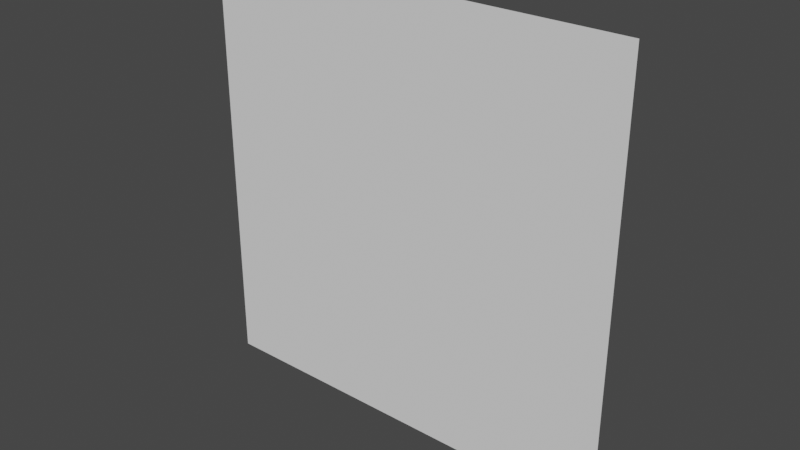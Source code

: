 # Source: waterplane.blend  (saved by Blender 3.4.6; exported with 4.5.12 LTS)
import bpy
from mathutils import Matrix  # noqa: F401  (used for matrix-valued properties, if any)

bpy.ops.wm.read_factory_settings(use_empty=True)
scene = bpy.context.scene
scene.name = 'Scene'

# ---- collections
col_collection = bpy.data.collections.new('Collection'); scene.collection.children.link(col_collection)

# ---- world
world_world = bpy.data.worlds.new('World'); scene.world = world_world
world_world.use_nodes = True; world_world.node_tree.nodes.clear()
_N = world_world.node_tree.nodes; _L = world_world.node_tree.links
n0 = _N.new('ShaderNodeOutputWorld'); n0.name = 'World Output'; n0.location = (300, 300)
n1 = _N.new('ShaderNodeBackground'); n1.name = 'Background'; n1.location = (10, 300)
n1.inputs[0].default_value = (0.05088, 0.05088, 0.05088, 1.0)
_L.new(n1.outputs[0], n0.inputs[0])
n0.is_active_output = True
world_world.color = (0.05088, 0.05088, 0.05088)
world_world.use_sun_shadow = False
world_world.sun_shadow_jitter_overblur = 0.0

# ---- meshes
me_plane = bpy.data.meshes.new('Plane')
me_plane.from_pydata([(-1.0, -1.848e-07, 1.0), (0.0, -1.848e-07, 1.0), (-1.0, 1.848e-07, 0.0), (0.0, 1.848e-07, 0.0), (-1.0, 1.232e-07, 0.1667), (-1.0, 6.159e-08, 0.3333), (-1.0, -5.3e-15, 0.5), (-1.0, -6.159e-08, 0.6667), (-1.0, -1.232e-07, 0.8333), (-0.8333, -1.848e-07, 1.0), (-0.6667, -1.848e-07, 1.0), (-0.5, -1.848e-07, 1.0), (-0.3333, -1.848e-07, 1.0), (-0.1667, -1.848e-07, 1.0), (0.0, -1.232e-07, 0.8333), (0.0, -6.159e-08, 0.6667), (0.0, 5.3e-15, 0.5), (0.0, 6.159e-08, 0.3333), (0.0, 1.232e-07, 0.1667), (-0.1667, 1.848e-07, 0.0), (-0.3333, 1.848e-07, 0.0), (-0.5, 1.848e-07, 0.0), (-0.6667, 1.848e-07, 0.0), (-0.8333, 1.848e-07, 0.0), (-0.8333, -1.232e-07, 0.8333), (-0.8333, -6.159e-08, 0.6667), (-0.8333, 5.3e-15, 0.5), (-0.8333, 6.159e-08, 0.3333), (-0.8333, 1.232e-07, 0.1667), (-0.6667, -1.232e-07, 0.8333), (-0.6667, -6.159e-08, 0.6667), (-0.6667, 5.3e-15, 0.5), (-0.6667, 6.159e-08, 0.3333), (-0.6667, 1.232e-07, 0.1667), (-0.5, -1.232e-07, 0.8333), (-0.5, -6.159e-08, 0.6667), (-0.5, 5.3e-15, 0.5), (-0.5, 6.159e-08, 0.3333), (-0.5, 1.232e-07, 0.1667), (-0.3333, -1.232e-07, 0.8333), (-0.3333, -6.159e-08, 0.6667), (-0.3333, 5.3e-15, 0.5), (-0.3333, 6.159e-08, 0.3333), (-0.3333, 1.232e-07, 0.1667), (-0.1667, -1.232e-07, 0.8333), (-0.1667, -6.159e-08, 0.6667), (-0.1667, 5.3e-15, 0.5), (-0.1667, 6.159e-08, 0.3333), (-0.1667, 1.232e-07, 0.1667)], [], [(48, 18, 3, 19), (4, 28, 23, 2), (28, 33, 22, 23), (33, 38, 21, 22), (38, 43, 20, 21), (43, 48, 19, 20), (0, 9, 24, 8), (8, 24, 25, 7), (7, 25, 26, 6), (6, 26, 27, 5), (5, 27, 28, 4), (9, 10, 29, 24), (24, 29, 30, 25), (25, 30, 31, 26), (26, 31, 32, 27), (27, 32, 33, 28), (10, 11, 34, 29), (29, 34, 35, 30), (30, 35, 36, 31), (31, 36, 37, 32), (32, 37, 38, 33), (11, 12, 39, 34), (34, 39, 40, 35), (35, 40, 41, 36), (36, 41, 42, 37), (37, 42, 43, 38), (12, 13, 44, 39), (39, 44, 45, 40), (40, 45, 46, 41), (41, 46, 47, 42), (42, 47, 48, 43), (13, 1, 14, 44), (44, 14, 15, 45), (45, 15, 16, 46), (46, 16, 17, 47), (47, 17, 18, 48)])
_uv = me_plane.uv_layers.new(name='UVMap')
_uv.uv.foreach_set('vector', [0.8333, 0.8333, 1.0, 0.8333, 1.0, 1.0, 0.8333, 1.0, 0.0, 0.8333, 0.1667, 0.8333, 0.1667, 1.0, 0.0, 1.0, 0.1667, 0.8333, 0.3333, 0.8333, 0.3333, 1.0, 0.1667, 1.0, 0.3333, 0.8333, 0.5, 0.8333, 0.5, 1.0, 0.3333, 1.0, 0.5, 0.8333, 0.6667, 0.8333, 0.6667, 1.0, 0.5, 1.0, 0.6667, 0.8333, 0.8333, 0.8333, 0.8333, 1.0, 0.6667, 1.0, 0.0, 0.0, 0.1667, 0.0, 0.1667, 0.1667, 0.0, 0.1667, 0.0, 0.1667, 0.1667, 0.1667, 0.1667, 0.3333, 0.0, 0.3333, 0.0, 0.3333, 0.1667, 0.3333, 0.1667, 0.5, 0.0, 0.5, 0.0, 0.5, 0.1667, 0.5, 0.1667, 0.6667, 0.0, 0.6667, 0.0, 0.6667, 0.1667, 0.6667, 0.1667, 0.8333, 0.0, 0.8333, 0.1667, 0.0, 0.3333, 0.0, 0.3333, 0.1667, 0.1667, 0.1667, 0.1667, 0.1667, 0.3333, 0.1667, 0.3333, 0.3333, 0.1667, 0.3333, 0.1667, 0.3333, 0.3333, 0.3333, 0.3333, 0.5, 0.1667, 0.5, 0.1667, 0.5, 0.3333, 0.5, 0.3333, 0.6667, 0.1667, 0.6667, 0.1667, 0.6667, 0.3333, 0.6667, 0.3333, 0.8333, 0.1667, 0.8333, 0.3333, 0.0, 0.5, 0.0, 0.5, 0.1667, 0.3333, 0.1667, 0.3333, 0.1667, 0.5, 0.1667, 0.5, 0.3333, 0.3333, 0.3333, 0.3333, 0.3333, 0.5, 0.3333, 0.5, 0.5, 0.3333, 0.5, 0.3333, 0.5, 0.5, 0.5, 0.5, 0.6667, 0.3333, 0.6667, 0.3333, 0.6667, 0.5, 0.6667, 0.5, 0.8333, 0.3333, 0.8333, 0.5, 0.0, 0.6667, 0.0, 0.6667, 0.1667, 0.5, 0.1667, 0.5, 0.1667, 0.6667, 0.1667, 0.6667, 0.3333, 0.5, 0.3333, 0.5, 0.3333, 0.6667, 0.3333, 0.6667, 0.5, 0.5, 0.5, 0.5, 0.5, 0.6667, 0.5, 0.6667, 0.6667, 0.5, 0.6667, 0.5, 0.6667, 0.6667, 0.6667, 0.6667, 0.8333, 0.5, 0.8333, 0.6667, 0.0, 0.8333, 0.0, 0.8333, 0.1667, 0.6667, 0.1667, 0.6667, 0.1667, 0.8333, 0.1667, 0.8333, 0.3333, 0.6667, 0.3333, 0.6667, 0.3333, 0.8333, 0.3333, 0.8333, 0.5, 0.6667, 0.5, 0.6667, 0.5, 0.8333, 0.5, 0.8333, 0.6667, 0.6667, 0.6667, 0.6667, 0.6667, 0.8333, 0.6667, 0.8333, 0.8333, 0.6667, 0.8333, 0.8333, 0.0, 1.0, 0.0, 1.0, 0.1667, 0.8333, 0.1667, 0.8333, 0.1667, 1.0, 0.1667, 1.0, 0.3333, 0.8333, 0.3333, 0.8333, 0.3333, 1.0, 0.3333, 1.0, 0.5, 0.8333, 0.5, 0.8333, 0.5, 1.0, 0.5, 1.0, 0.6667, 0.8333, 0.6667, 0.8333, 0.6667, 1.0, 0.6667, 1.0, 0.8333, 0.8333, 0.8333])
me_plane.update()

# ---- objects
ob_waterplane = bpy.data.objects.new('WaterPlane', me_plane)

# ---- transforms, parenting, visibility, modifiers, constraints
ob_waterplane.location = (0.0, 0.0, 0.0)

# ---- collection membership
col_collection.objects.link(ob_waterplane)

# ---- scene / render settings (as saved in the file)
scene.frame_start = 1; scene.frame_end = 250; scene.frame_set(1)
scene.render.engine = 'BLENDER_EEVEE_NEXT'
scene.cycles.sampling_pattern = 'TABULATED_SOBOL'
scene.cycles.use_light_tree = False
scene.view_settings.view_transform = 'Filmic'
bpy.context.view_layer.update()

# ---- added for rendering (the .blend has no active camera and no usable light): camera, sun
cam_auto = bpy.data.cameras.new('AutoCamera')
cam_auto.lens = 50.0
cam_auto.sensor_width = 36.0
cam_auto.clip_end = 1000.0
ob_auto_camera = bpy.data.objects.new('AutoCamera', cam_auto)
scene.collection.objects.link(ob_auto_camera)
ob_auto_camera.location = (0.808465, -1.57016, 1.54677)
ob_auto_camera.rotation_euler = (1.09748, -7.21219e-08, 0.694738)
scene.camera = ob_auto_camera
light_auto_sun = bpy.data.lights.new('AutoSun', 'SUN')
light_auto_sun.energy = 3.0
light_auto_sun.angle = 0.0523599
ob_auto_sun = bpy.data.objects.new('AutoSun', light_auto_sun)
scene.collection.objects.link(ob_auto_sun)
ob_auto_sun.rotation_euler = (0.872665, 0.174533, 0.523599)
bpy.context.view_layer.update()
